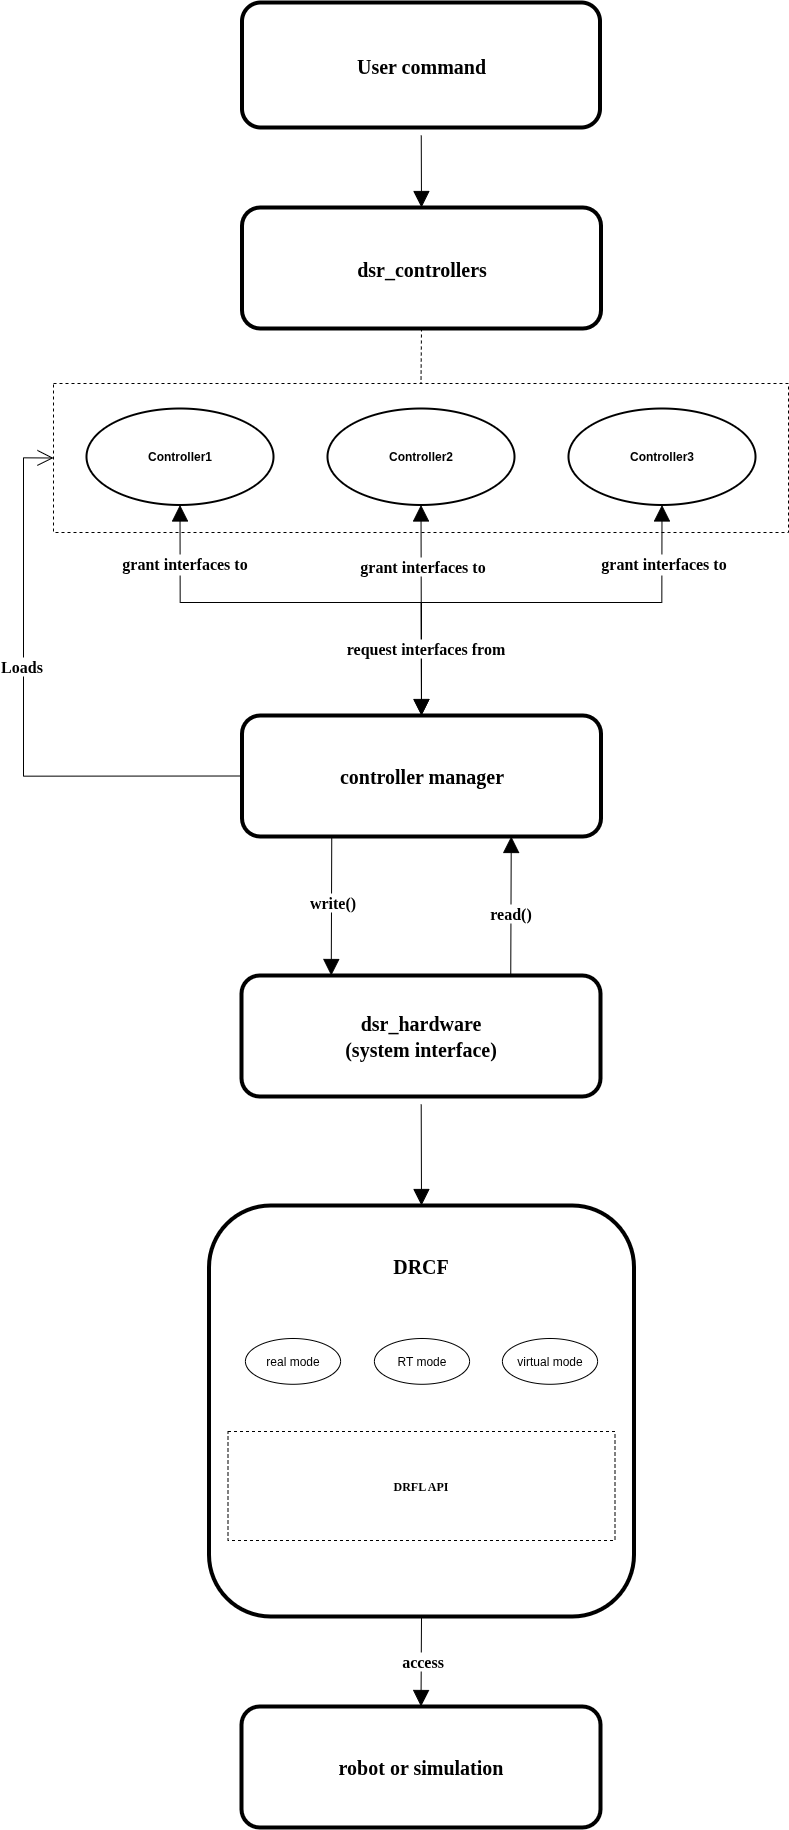

The diagram above was exported from draw.io. Its source (the exported page's mxGraphModel, read from the mxfile embedded in the PNG):
<mxGraphModel dx="6500" dy="2690" grid="0" gridSize="10" guides="1" tooltips="1" connect="1" arrows="1" fold="1" page="0" pageScale="1" pageWidth="827" pageHeight="1169" math="0" shadow="0">
  <root>
    <mxCell id="0" />
    <mxCell id="1" parent="0" />
    <mxCell id="LFAxamdgaEKqkAI9eKpy-11" value="" style="rounded=0;whiteSpace=wrap;html=1;hachureGap=4;fontFamily=Architects Daughter;fontSource=https%3A%2F%2Ffonts.googleapis.com%2Fcss%3Ffamily%3DArchitects%2BDaughter;fillColor=none;dashed=1;" parent="1" vertex="1">
      <mxGeometry x="-140" y="986" width="735" height="149" as="geometry" />
    </mxCell>
    <mxCell id="LFAxamdgaEKqkAI9eKpy-3" style="edgeStyle=none;curved=1;rounded=0;hachureGap=4;orthogonalLoop=1;jettySize=auto;html=1;entryX=0.5;entryY=0;entryDx=0;entryDy=0;fontFamily=Architects Daughter;fontSource=https%3A%2F%2Ffonts.googleapis.com%2Fcss%3Ffamily%3DArchitects%2BDaughter;fontSize=16;startSize=14;endArrow=block;endSize=14;sourcePerimeterSpacing=8;targetPerimeterSpacing=8;endFill=1;" parent="1" source="LFAxamdgaEKqkAI9eKpy-1" target="LFAxamdgaEKqkAI9eKpy-2" edge="1">
      <mxGeometry relative="1" as="geometry" />
    </mxCell>
    <mxCell id="LFAxamdgaEKqkAI9eKpy-1" value="&lt;font face=&quot;Verdana&quot;&gt;&lt;span style=&quot;font-size: 20px;&quot;&gt;&lt;b&gt;User command&lt;/b&gt;&lt;/span&gt;&lt;/font&gt;" style="rounded=1;whiteSpace=wrap;html=1;hachureGap=4;fontFamily=Architects Daughter;fontSource=https%3A%2F%2Ffonts.googleapis.com%2Fcss%3Ffamily%3DArchitects%2BDaughter;aspect=fixed;strokeWidth=4;" parent="1" vertex="1">
      <mxGeometry x="48.5" y="605" width="358" height="125" as="geometry" />
    </mxCell>
    <mxCell id="LFAxamdgaEKqkAI9eKpy-14" style="rounded=0;hachureGap=4;orthogonalLoop=1;jettySize=auto;html=1;exitX=0.5;exitY=1;exitDx=0;exitDy=0;entryX=0.5;entryY=0;entryDx=0;entryDy=0;fontFamily=Architects Daughter;fontSource=https%3A%2F%2Ffonts.googleapis.com%2Fcss%3Ffamily%3DArchitects%2BDaughter;fontSize=16;startSize=14;endArrow=none;endSize=14;sourcePerimeterSpacing=8;targetPerimeterSpacing=8;endFill=0;dashed=1;" parent="1" source="LFAxamdgaEKqkAI9eKpy-2" target="LFAxamdgaEKqkAI9eKpy-11" edge="1">
      <mxGeometry relative="1" as="geometry" />
    </mxCell>
    <mxCell id="LFAxamdgaEKqkAI9eKpy-2" value="&lt;font face=&quot;Verdana&quot;&gt;&lt;span style=&quot;font-size: 20px;&quot;&gt;&lt;b&gt;dsr_controllers&lt;/b&gt;&lt;/span&gt;&lt;/font&gt;" style="rounded=1;whiteSpace=wrap;html=1;hachureGap=4;fontFamily=Architects Daughter;fontSource=https%3A%2F%2Ffonts.googleapis.com%2Fcss%3Ffamily%3DArchitects%2BDaughter;aspect=fixed;strokeWidth=4;" parent="1" vertex="1">
      <mxGeometry x="48.5" y="810" width="359" height="121" as="geometry" />
    </mxCell>
    <mxCell id="LFAxamdgaEKqkAI9eKpy-12" value="" style="group;strokeWidth=1;" parent="1" connectable="0" vertex="1">
      <mxGeometry x="-107.00390625" y="1010.9961068702289" width="669.0078125" height="96.48480916030553" as="geometry" />
    </mxCell>
    <mxCell id="LFAxamdgaEKqkAI9eKpy-7" value="Controller1" style="ellipse;whiteSpace=wrap;html=1;hachureGap=4;fontFamily=Helvetica;strokeWidth=2;fontStyle=1" parent="LFAxamdgaEKqkAI9eKpy-12" vertex="1">
      <mxGeometry y="0.0038931297710860235" width="187.0078125" height="96.48091603053436" as="geometry" />
    </mxCell>
    <mxCell id="LFAxamdgaEKqkAI9eKpy-9" value="Controller3" style="ellipse;whiteSpace=wrap;html=1;hachureGap=4;fontFamily=Helvetica;strokeWidth=2;fontStyle=1" parent="LFAxamdgaEKqkAI9eKpy-12" vertex="1">
      <mxGeometry x="482" width="187.0078125" height="96.48091603053436" as="geometry" />
    </mxCell>
    <mxCell id="LFAxamdgaEKqkAI9eKpy-8" value="Controller2" style="ellipse;whiteSpace=wrap;html=1;hachureGap=4;fontFamily=Helvetica;strokeWidth=2;fontStyle=1" parent="LFAxamdgaEKqkAI9eKpy-12" vertex="1">
      <mxGeometry x="241.00390625" y="0.0038931297710860235" width="187.0078125" height="96.48091603053436" as="geometry" />
    </mxCell>
    <mxCell id="LFAxamdgaEKqkAI9eKpy-17" style="edgeStyle=none;curved=1;rounded=0;hachureGap=4;orthogonalLoop=1;jettySize=auto;html=1;exitX=0.5;exitY=0;exitDx=0;exitDy=0;entryX=0.5;entryY=1;entryDx=0;entryDy=0;fontFamily=Architects Daughter;fontSource=https%3A%2F%2Ffonts.googleapis.com%2Fcss%3Ffamily%3DArchitects%2BDaughter;fontSize=16;startSize=14;endArrow=block;endSize=14;sourcePerimeterSpacing=8;targetPerimeterSpacing=8;startArrow=block;startFill=1;endFill=1;" parent="1" source="LFAxamdgaEKqkAI9eKpy-16" target="LFAxamdgaEKqkAI9eKpy-8" edge="1">
      <mxGeometry relative="1" as="geometry" />
    </mxCell>
    <mxCell id="LFAxamdgaEKqkAI9eKpy-23" value="grant interfaces to" style="edgeLabel;html=1;align=center;verticalAlign=middle;resizable=0;points=[];fontSize=16;sketch=1;hachureGap=4;jiggle=2;curveFitting=1;fontFamily=Verdana;fontStyle=1" parent="LFAxamdgaEKqkAI9eKpy-17" connectable="0" vertex="1">
      <mxGeometry x="0.49" y="1" relative="1" as="geometry">
        <mxPoint x="1" y="6" as="offset" />
      </mxGeometry>
    </mxCell>
    <mxCell id="LFAxamdgaEKqkAI9eKpy-20" style="edgeStyle=orthogonalEdgeStyle;rounded=0;hachureGap=4;orthogonalLoop=1;jettySize=auto;html=1;exitX=0.5;exitY=0;exitDx=0;exitDy=0;entryX=0.5;entryY=1;entryDx=0;entryDy=0;fontFamily=Architects Daughter;fontSource=https%3A%2F%2Ffonts.googleapis.com%2Fcss%3Ffamily%3DArchitects%2BDaughter;fontSize=16;startSize=14;endArrow=block;endSize=14;sourcePerimeterSpacing=8;targetPerimeterSpacing=8;endFill=1;" parent="1" source="LFAxamdgaEKqkAI9eKpy-16" target="LFAxamdgaEKqkAI9eKpy-9" edge="1">
      <mxGeometry relative="1" as="geometry">
        <Array as="points">
          <mxPoint x="228" y="1205" />
          <mxPoint x="468" y="1205" />
        </Array>
      </mxGeometry>
    </mxCell>
    <mxCell id="LFAxamdgaEKqkAI9eKpy-24" value="&lt;span style=&quot;font-family: Verdana;&quot;&gt;grant interfaces to&lt;/span&gt;" style="edgeLabel;html=1;align=center;verticalAlign=middle;resizable=0;points=[];fontSize=16;sketch=1;hachureGap=4;jiggle=2;curveFitting=1;fontFamily=Architects Daughter;fontSource=https%3A%2F%2Ffonts.googleapis.com%2Fcss%3Ffamily%3DArchitects%2BDaughter;fontStyle=1" parent="LFAxamdgaEKqkAI9eKpy-20" connectable="0" vertex="1">
      <mxGeometry x="0.7804" y="-1" relative="1" as="geometry">
        <mxPoint x="-1" y="7" as="offset" />
      </mxGeometry>
    </mxCell>
    <mxCell id="LFAxamdgaEKqkAI9eKpy-26" style="edgeStyle=orthogonalEdgeStyle;rounded=0;hachureGap=4;orthogonalLoop=1;jettySize=auto;html=1;exitX=0;exitY=0.5;exitDx=0;exitDy=0;entryX=0;entryY=0.5;entryDx=0;entryDy=0;fontFamily=Architects Daughter;fontSource=https%3A%2F%2Ffonts.googleapis.com%2Fcss%3Ffamily%3DArchitects%2BDaughter;fontSize=16;startSize=14;endArrow=open;endSize=14;sourcePerimeterSpacing=8;targetPerimeterSpacing=8;" parent="1" source="LFAxamdgaEKqkAI9eKpy-16" target="LFAxamdgaEKqkAI9eKpy-11" edge="1">
      <mxGeometry relative="1" as="geometry" />
    </mxCell>
    <mxCell id="LFAxamdgaEKqkAI9eKpy-27" value="Loads" style="edgeLabel;html=1;align=center;verticalAlign=middle;resizable=0;points=[];fontSize=16;sketch=1;hachureGap=4;jiggle=2;curveFitting=1;fontFamily=Verdana;fontStyle=1" parent="LFAxamdgaEKqkAI9eKpy-26" connectable="0" vertex="1">
      <mxGeometry x="0.1686" y="4" relative="1" as="geometry">
        <mxPoint as="offset" />
      </mxGeometry>
    </mxCell>
    <mxCell id="LFAxamdgaEKqkAI9eKpy-51" style="edgeStyle=none;curved=1;rounded=0;hachureGap=4;orthogonalLoop=1;jettySize=auto;html=1;exitX=0.25;exitY=1;exitDx=0;exitDy=0;entryX=0.25;entryY=0;entryDx=0;entryDy=0;fontFamily=Architects Daughter;fontSource=https%3A%2F%2Ffonts.googleapis.com%2Fcss%3Ffamily%3DArchitects%2BDaughter;fontSize=16;startSize=14;endArrow=block;endSize=14;sourcePerimeterSpacing=8;targetPerimeterSpacing=8;endFill=1;" parent="1" source="LFAxamdgaEKqkAI9eKpy-16" target="LFAxamdgaEKqkAI9eKpy-29" edge="1">
      <mxGeometry relative="1" as="geometry" />
    </mxCell>
    <mxCell id="LFAxamdgaEKqkAI9eKpy-52" value="write()" style="edgeLabel;html=1;align=center;verticalAlign=middle;resizable=0;points=[];fontSize=16;sketch=1;hachureGap=4;jiggle=2;curveFitting=1;fontFamily=Verdana;fontStyle=1" parent="LFAxamdgaEKqkAI9eKpy-51" connectable="0" vertex="1">
      <mxGeometry x="-0.2212" y="1" relative="1" as="geometry">
        <mxPoint x="-2" y="11" as="offset" />
      </mxGeometry>
    </mxCell>
    <mxCell id="LFAxamdgaEKqkAI9eKpy-16" value="&lt;font style=&quot;font-size: 20px;&quot; face=&quot;Verdana&quot;&gt;controller manager&lt;/font&gt;" style="rounded=1;whiteSpace=wrap;html=1;hachureGap=4;fontFamily=Architects Daughter;aspect=fixed;strokeWidth=4;fontStyle=1;fontSize=21;fontSource=https%3A%2F%2Ffonts.googleapis.com%2Fcss%3Ffamily%3DArchitects%2BDaughter;" parent="1" vertex="1">
      <mxGeometry x="48.5" y="1318" width="359" height="121" as="geometry" />
    </mxCell>
    <mxCell id="LFAxamdgaEKqkAI9eKpy-21" style="edgeStyle=orthogonalEdgeStyle;rounded=0;hachureGap=4;orthogonalLoop=1;jettySize=auto;html=1;exitX=0.5;exitY=1;exitDx=0;exitDy=0;entryX=0.5;entryY=0;entryDx=0;entryDy=0;fontFamily=Architects Daughter;fontSource=https%3A%2F%2Ffonts.googleapis.com%2Fcss%3Ffamily%3DArchitects%2BDaughter;fontSize=16;startSize=14;endArrow=open;endSize=14;sourcePerimeterSpacing=8;targetPerimeterSpacing=8;startArrow=block;startFill=1;" parent="1" source="LFAxamdgaEKqkAI9eKpy-7" target="LFAxamdgaEKqkAI9eKpy-16" edge="1">
      <mxGeometry relative="1" as="geometry">
        <Array as="points">
          <mxPoint x="227.5" y="1205" />
          <mxPoint x="-13.5" y="1205" />
        </Array>
      </mxGeometry>
    </mxCell>
    <mxCell id="LFAxamdgaEKqkAI9eKpy-22" value="request interfaces from" style="edgeLabel;html=1;align=center;verticalAlign=middle;resizable=0;points=[];fontSize=16;sketch=1;hachureGap=4;jiggle=2;curveFitting=1;fontFamily=Verdana;fontStyle=1" parent="LFAxamdgaEKqkAI9eKpy-21" connectable="0" vertex="1">
      <mxGeometry x="0.6947" y="3" relative="1" as="geometry">
        <mxPoint as="offset" />
      </mxGeometry>
    </mxCell>
    <mxCell id="LFAxamdgaEKqkAI9eKpy-25" value="&lt;span style=&quot;font-family: Verdana;&quot;&gt;grant interfaces to&lt;/span&gt;" style="edgeLabel;html=1;align=center;verticalAlign=middle;resizable=0;points=[];fontSize=16;sketch=1;hachureGap=4;jiggle=2;curveFitting=1;fontFamily=Architects Daughter;fontSource=https%3A%2F%2Ffonts.googleapis.com%2Fcss%3Ffamily%3DArchitects%2BDaughter;fontStyle=1" parent="LFAxamdgaEKqkAI9eKpy-21" connectable="0" vertex="1">
      <mxGeometry x="-0.7733" y="-2" relative="1" as="geometry">
        <mxPoint x="5" y="8" as="offset" />
      </mxGeometry>
    </mxCell>
    <mxCell id="LFAxamdgaEKqkAI9eKpy-48" style="edgeStyle=none;curved=1;rounded=0;hachureGap=4;orthogonalLoop=1;jettySize=auto;html=1;entryX=0.5;entryY=0;entryDx=0;entryDy=0;fontFamily=Architects Daughter;fontSource=https%3A%2F%2Ffonts.googleapis.com%2Fcss%3Ffamily%3DArchitects%2BDaughter;fontSize=16;startSize=14;endArrow=block;endSize=14;sourcePerimeterSpacing=8;targetPerimeterSpacing=8;endFill=1;" parent="1" source="LFAxamdgaEKqkAI9eKpy-29" target="LFAxamdgaEKqkAI9eKpy-46" edge="1">
      <mxGeometry relative="1" as="geometry" />
    </mxCell>
    <mxCell id="LFAxamdgaEKqkAI9eKpy-53" style="edgeStyle=none;curved=1;rounded=0;hachureGap=4;orthogonalLoop=1;jettySize=auto;html=1;exitX=0.75;exitY=0;exitDx=0;exitDy=0;entryX=0.75;entryY=1;entryDx=0;entryDy=0;fontFamily=Architects Daughter;fontSource=https%3A%2F%2Ffonts.googleapis.com%2Fcss%3Ffamily%3DArchitects%2BDaughter;fontSize=16;startSize=14;endArrow=block;endSize=14;sourcePerimeterSpacing=8;targetPerimeterSpacing=8;endFill=1;" parent="1" source="LFAxamdgaEKqkAI9eKpy-29" target="LFAxamdgaEKqkAI9eKpy-16" edge="1">
      <mxGeometry relative="1" as="geometry" />
    </mxCell>
    <mxCell id="LFAxamdgaEKqkAI9eKpy-54" value="read()" style="edgeLabel;html=1;align=center;verticalAlign=middle;resizable=0;points=[];fontSize=16;sketch=1;hachureGap=4;jiggle=2;curveFitting=1;fontFamily=Verdana;fontStyle=1" parent="LFAxamdgaEKqkAI9eKpy-53" connectable="0" vertex="1">
      <mxGeometry x="-0.0667" y="2" relative="1" as="geometry">
        <mxPoint as="offset" />
      </mxGeometry>
    </mxCell>
    <mxCell id="LFAxamdgaEKqkAI9eKpy-29" value="&lt;font style=&quot;font-size: 20px;&quot; face=&quot;Verdana&quot;&gt;dsr_hardware&lt;/font&gt;&lt;div&gt;&lt;font style=&quot;font-size: 20px;&quot; face=&quot;Verdana&quot;&gt;(system interface)&lt;/font&gt;&lt;/div&gt;" style="rounded=1;whiteSpace=wrap;html=1;hachureGap=4;fontFamily=Architects Daughter;aspect=fixed;strokeWidth=4;fontStyle=1;fontSize=21;fontSource=https%3A%2F%2Ffonts.googleapis.com%2Fcss%3Ffamily%3DArchitects%2BDaughter;" parent="1" vertex="1">
      <mxGeometry x="48" y="1578" width="359" height="121" as="geometry" />
    </mxCell>
    <mxCell id="LFAxamdgaEKqkAI9eKpy-59" style="edgeStyle=none;curved=1;rounded=0;hachureGap=4;orthogonalLoop=1;jettySize=auto;html=1;exitX=0.5;exitY=1;exitDx=0;exitDy=0;entryX=0.5;entryY=0;entryDx=0;entryDy=0;fontFamily=Architects Daughter;fontSource=https%3A%2F%2Ffonts.googleapis.com%2Fcss%3Ffamily%3DArchitects%2BDaughter;fontSize=16;startSize=14;endArrow=block;endSize=14;sourcePerimeterSpacing=8;targetPerimeterSpacing=8;endFill=1;" parent="1" source="LFAxamdgaEKqkAI9eKpy-34" target="LFAxamdgaEKqkAI9eKpy-58" edge="1">
      <mxGeometry relative="1" as="geometry" />
    </mxCell>
    <mxCell id="LFAxamdgaEKqkAI9eKpy-60" value="access" style="edgeLabel;html=1;align=center;verticalAlign=middle;resizable=0;points=[];fontSize=16;sketch=1;hachureGap=4;jiggle=2;curveFitting=1;fontFamily=Verdana;fontStyle=1" parent="LFAxamdgaEKqkAI9eKpy-59" connectable="0" vertex="1">
      <mxGeometry x="-0.0513" relative="1" as="geometry">
        <mxPoint as="offset" />
      </mxGeometry>
    </mxCell>
    <mxCell id="LFAxamdgaEKqkAI9eKpy-34" value="" style="rounded=1;whiteSpace=wrap;html=1;hachureGap=4;fontFamily=Architects Daughter;fontSource=https%3A%2F%2Ffonts.googleapis.com%2Fcss%3Ffamily%3DArchitects%2BDaughter;strokeWidth=4;" parent="1" vertex="1">
      <mxGeometry x="15.5" y="1808" width="425" height="411" as="geometry" />
    </mxCell>
    <mxCell id="LFAxamdgaEKqkAI9eKpy-44" value="&lt;font&gt;DRFL API&lt;/font&gt;" style="rounded=0;whiteSpace=wrap;html=1;hachureGap=4;fontFamily=Verdana;fontStyle=1;dashed=1;" parent="1" vertex="1">
      <mxGeometry x="34.49776119402986" y="2034" width="387" height="109" as="geometry" />
    </mxCell>
    <mxCell id="LFAxamdgaEKqkAI9eKpy-46" value="&lt;font face=&quot;Verdana&quot;&gt;&lt;span style=&quot;font-size: 20px;&quot;&gt;DRCF&lt;/span&gt;&lt;/font&gt;" style="rounded=1;whiteSpace=wrap;html=1;hachureGap=4;fontFamily=Architects Daughter;aspect=fixed;strokeWidth=4;fontStyle=1;fontSize=21;fontSource=https%3A%2F%2Ffonts.googleapis.com%2Fcss%3Ffamily%3DArchitects%2BDaughter;strokeColor=none;fillColor=none;" parent="1" vertex="1">
      <mxGeometry x="48.49776119402988" y="1808" width="359" height="121" as="geometry" />
    </mxCell>
    <mxCell id="LFAxamdgaEKqkAI9eKpy-47" value="" style="group" parent="1" connectable="0" vertex="1">
      <mxGeometry x="51.92313432835823" y="1941" width="352.14925373134326" height="45.78034682080926" as="geometry" />
    </mxCell>
    <mxCell id="LFAxamdgaEKqkAI9eKpy-40" value="real mode" style="ellipse;whiteSpace=wrap;html=1;hachureGap=4;fontFamily=Helvetica;" parent="LFAxamdgaEKqkAI9eKpy-47" vertex="1">
      <mxGeometry width="95.1492537313433" height="45.78034682080925" as="geometry" />
    </mxCell>
    <mxCell id="LFAxamdgaEKqkAI9eKpy-41" value="RT mode" style="ellipse;whiteSpace=wrap;html=1;hachureGap=4;fontFamily=Helvetica;" parent="LFAxamdgaEKqkAI9eKpy-47" vertex="1">
      <mxGeometry x="128.99686567164176" width="95.1492537313433" height="45.78034682080925" as="geometry" />
    </mxCell>
    <mxCell id="LFAxamdgaEKqkAI9eKpy-42" value="virtual mode" style="ellipse;whiteSpace=wrap;html=1;hachureGap=4;fontFamily=Helvetica;" parent="LFAxamdgaEKqkAI9eKpy-47" vertex="1">
      <mxGeometry x="257" width="95.1492537313433" height="45.78034682080925" as="geometry" />
    </mxCell>
    <mxCell id="LFAxamdgaEKqkAI9eKpy-58" value="&lt;font face=&quot;Verdana&quot;&gt;&lt;span style=&quot;font-size: 20px;&quot;&gt;robot or simulation&lt;/span&gt;&lt;/font&gt;" style="rounded=1;whiteSpace=wrap;html=1;hachureGap=4;fontFamily=Architects Daughter;aspect=fixed;strokeWidth=4;fontStyle=1;fontSize=21;fontSource=https%3A%2F%2Ffonts.googleapis.com%2Fcss%3Ffamily%3DArchitects%2BDaughter;" parent="1" vertex="1">
      <mxGeometry x="48" y="2309" width="359" height="121" as="geometry" />
    </mxCell>
  </root>
</mxGraphModel>